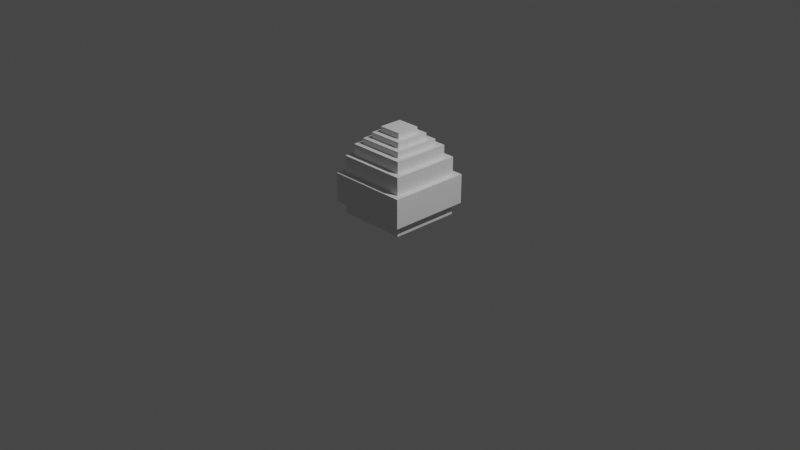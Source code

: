# Source: egg_hollow_solidtexture.blend  (saved by Blender 2.80.75; exported with 4.5.12 LTS)
import bpy
from mathutils import Matrix  # noqa: F401  (used for matrix-valued properties, if any)

bpy.ops.wm.read_factory_settings(use_empty=True)
scene = bpy.context.scene
scene.name = 'Scene'

# ---- collections
col_collection = bpy.data.collections.new('Collection'); scene.collection.children.link(col_collection)

# ---- materials (node trees are filled in below, after node groups)
mat_default_obj = bpy.data.materials.new('Default OBJ')
mat_default_obj.use_transparent_shadow = False

# ---- material node trees
mat_default_obj.use_nodes = True; mat_default_obj.node_tree.nodes.clear()
_N = mat_default_obj.node_tree.nodes; _L = mat_default_obj.node_tree.links
n0 = _N.new('ShaderNodeOutputMaterial'); n0.name = 'Material Output'; n0.location = (300, 300)
n1 = _N.new('ShaderNodeBsdfPrincipled'); n1.name = 'Principled BSDF'; n1.location = (10, 300)
n1.distribution = 'GGX'
n1.subsurface_method = 'BURLEY'
n1.inputs[3].default_value = 1.45
n1.inputs[27].default_value = (0.0, 0.0, 0.0, 1.0)
n1.inputs[28].default_value = 1.0
_L.new(n1.outputs[0], n0.inputs[0])
n0.is_active_output = True

# ---- world
world_world = bpy.data.worlds.new('World'); scene.world = world_world
world_world.use_nodes = True; world_world.node_tree.nodes.clear()
_N = world_world.node_tree.nodes; _L = world_world.node_tree.links
n0 = _N.new('ShaderNodeOutputWorld'); n0.name = 'World Output'; n0.location = (300, 300)
n1 = _N.new('ShaderNodeBackground'); n1.name = 'Background'; n1.location = (10, 300)
n1.inputs[0].default_value = (0.05088, 0.05088, 0.05088, 1.0)
_L.new(n1.outputs[0], n0.inputs[0])
n0.is_active_output = True
world_world.color = (0.05088, 0.05088, 0.05088)
world_world.use_sun_shadow = False
world_world.sun_shadow_jitter_overblur = 0.0

# ---- cameras
cam_camera = bpy.data.cameras.new('Camera')
cam_camera.clip_end = 100.0
cam_camera.ortho_scale = 7.314

# ---- lights
light_light = bpy.data.lights.new('Light', 'POINT')
light_light.transmission_factor = 0.0
light_light.energy = 1000.0
light_light.shadow_soft_size = 0.1
light_light.shadow_maximum_resolution = 0.006
light_light.use_absolute_resolution = True

# ---- meshes
me_dragon_egg = bpy.data.meshes.new('dragon_egg')
me_dragon_egg.from_pydata([(0.1875, 0.0, -0.1875), (0.1875, 0.0, 0.1875), (-0.1875, 0.0, -0.1875), (0.1875, 0.0625, -0.1875), (-0.1875, 0.0625, -0.1875), (0.1875, 0.0625, 0.1875), (-0.1875, 0.0, 0.1875), (-0.1875, 0.0625, 0.1875), (0.375, 0.0625, -0.375), (0.375, 0.0625, 0.375), (-0.375, 0.0625, -0.375), (0.375, 0.1875, -0.375), (-0.375, 0.1875, -0.375), (0.375, 0.1875, 0.375), (-0.375, 0.0625, 0.375), (-0.375, 0.1875, 0.375), (0.375, 0.6875, -0.375), (0.375, 0.5, -0.375), (-0.375, 0.6875, -0.375), (-0.375, 0.5, 0.375), (-0.375, 0.6875, 0.375), (-0.375, 0.5, -0.375), (0.375, 0.5, 0.375), (0.375, 0.6875, 0.375), (0.4375, 0.1875, -0.4375), (0.4375, 0.1875, 0.4375), (-0.4375, 0.1875, -0.4375), (0.4375, 0.5, -0.4375), (-0.4375, 0.5, -0.4375), (0.4375, 0.5, 0.4375), (-0.4375, 0.1875, 0.4375), (-0.4375, 0.5, 0.4375), (0.3125, 0.8125, -0.3125), (0.3125, 0.6875, -0.3125), (-0.3125, 0.8125, -0.3125), (-0.3125, 0.6875, 0.3125), (-0.3125, 0.8125, 0.3125), (-0.3125, 0.6875, -0.3125), (0.3125, 0.6875, 0.3125), (0.3125, 0.8125, 0.3125), (0.25, 0.875, -0.25), (0.25, 0.8125, -0.25), (-0.25, 0.875, -0.25), (-0.25, 0.8125, 0.25), (-0.25, 0.875, 0.25), (-0.25, 0.8125, -0.25), (0.25, 0.8125, 0.25), (0.25, 0.875, 0.25), (0.1875, 0.9375, -0.1875), (0.1875, 0.875, -0.1875), (-0.1875, 0.9375, -0.1875), (-0.1875, 0.875, 0.1875), (-0.1875, 0.9375, 0.1875), (-0.1875, 0.875, -0.1875), (0.1875, 0.875, 0.1875), (0.1875, 0.9375, 0.1875), (0.125, 1.0, -0.125), (0.125, 0.9375, -0.125), (-0.125, 1.0, -0.125), (-0.125, 0.9375, 0.125), (-0.125, 1.0, 0.125), (-0.125, 0.9375, -0.125), (0.125, 0.9375, 0.125), (0.125, 1.0, 0.125), (-0.1875, 0.9375, 0.1875), (0.1875, 0.9375, 0.1875), (-0.125, 0.9375, 0.125), (0.125, 0.9375, 0.125)], [], [(0, 1, 2), (0, 3, 1), (1, 5, 6), (6, 7, 2), (3, 0, 4), (8, 5, 3), (8, 11, 9), (9, 13, 14), (14, 15, 10), (11, 8, 12), (16, 17, 18), (19, 20, 21), (22, 23, 19), (17, 16, 22), (7, 9, 14), (24, 27, 25), (25, 29, 30), (30, 31, 26), (27, 24, 28), (32, 33, 34), (35, 36, 37), (38, 39, 35), (33, 32, 38), (40, 41, 42), (43, 44, 45), (46, 47, 43), (41, 40, 46), (48, 49, 50), (51, 52, 53), (54, 55, 51), (49, 48, 54), (56, 57, 58), (59, 60, 61), (62, 63, 59), (57, 56, 62), (56, 58, 63), (1, 6, 2), (3, 5, 1), (5, 7, 6), (7, 4, 2), (0, 2, 4), (24, 13, 11), (11, 13, 9), (13, 15, 14), (15, 12, 10), (8, 10, 12), (17, 21, 18), (20, 18, 21), (23, 20, 19), (16, 23, 22), (15, 25, 30), (27, 29, 25), (29, 31, 30), (31, 28, 26), (24, 26, 28), (33, 37, 34), (36, 34, 37), (39, 36, 35), (32, 39, 38), (41, 45, 42), (44, 42, 45), (47, 44, 43), (40, 47, 46), (49, 53, 50), (52, 50, 53), (55, 52, 51), (48, 55, 54), (57, 61, 58), (60, 58, 61), (63, 60, 59), (56, 63, 62), (58, 60, 63), (61, 48, 50), (57, 55, 48), (52, 65, 64), (62, 66, 67), (64, 67, 66), (50, 59, 61), (42, 51, 53), (44, 54, 51), (36, 46, 43), (20, 38, 35), (34, 43, 45), (18, 35, 37), (28, 19, 21), (31, 22, 19), (53, 40, 42), (45, 32, 34), (37, 16, 18), (27, 21, 17), (49, 47, 40), (41, 39, 32), (33, 23, 16), (29, 17, 22), (10, 3, 4), (4, 14, 10), (12, 30, 26), (26, 11, 12), (8, 9, 5), (7, 5, 9), (24, 25, 13), (15, 13, 25), (61, 57, 48), (57, 62, 55), (52, 55, 65), (62, 59, 66), (64, 65, 67), (50, 52, 59), (42, 44, 51), (44, 47, 54), (36, 39, 46), (20, 23, 38), (34, 36, 43), (18, 20, 35), (28, 31, 19), (31, 29, 22), (53, 49, 40), (45, 41, 32), (37, 33, 16), (27, 28, 21), (49, 54, 47), (41, 46, 39), (33, 38, 23), (29, 27, 17), (10, 8, 3), (4, 7, 14), (12, 15, 30), (26, 24, 11)])
_uv = me_dragon_egg.uv_layers.new(name='UVMap')
_uv.uv.foreach_set('vector', [0.0, 0.0, 1.0, 0.0, 1.0, 1.0, 0.6875, 0.0, 0.6875, 0.0625, 0.3125, 0.0, 0.0, 0.0, 1.0, 0.0, 1.0, 1.0, 0.6875, 0.0, 0.6875, 0.0625, 0.3125, 0.0, 0.6875, 0.0625, 0.6875, 0.0, 0.3125, 0.0625, 0.7538, 0.04231, 0.4463, 0.04231, 0.6513, 0.04231, 0.875, 0.0625, 0.875, 0.1875, 0.125, 0.0625, 0.0, 0.0, 1.0, 0.0, 1.0, 1.0, 0.875, 0.0625, 0.875, 0.1875, 0.125, 0.0625, 0.875, 0.1875, 0.875, 0.0625, 0.125, 0.1875, 0.875, 0.6875, 0.875, 0.5, 0.125, 0.6875, 0.875, 0.5, 0.875, 0.6875, 0.125, 0.5, 0.0, 0.0, 1.0, 0.0, 1.0, 1.0, 0.875, 0.5, 0.875, 0.6875, 0.125, 0.5, 0.0, 0.0, 1.0, 0.0, 1.0, 1.0, 0.9375, 0.1875, 0.9375, 0.5, 0.0625, 0.1875, 0.0625, 0.1875, 0.0625, 0.5, 0.9406, 0.1855, 0.9375, 0.1875, 0.9375, 0.5, 0.0625, 0.1875, 0.9375, 0.5, 0.9375, 0.1875, 0.0625, 0.5, 0.8125, 0.8125, 0.8125, 0.6875, 0.1875, 0.8125, 0.8125, 0.6875, 0.8125, 0.8125, 0.1875, 0.6875, 0.0, 0.0, 1.0, 0.0, 1.0, 1.0, 0.8125, 0.6875, 0.8125, 0.8125, 0.1875, 0.6875, 0.75, 0.875, 0.75, 0.8125, 0.25, 0.875, 0.75, 0.8125, 0.75, 0.875, 0.25, 0.8125, 0.0, 0.0, 1.0, 0.0, 1.0, 1.0, 0.75, 0.8125, 0.75, 0.875, 0.25, 0.8125, 0.6875, 0.9375, 0.6875, 0.875, 0.3125, 0.9375, 0.6875, 0.875, 0.6875, 0.9375, 0.3125, 0.875, 0.0, 0.0, 1.0, 0.0, 1.0, 1.0, 0.6875, 0.875, 0.6875, 0.9375, 0.3125, 0.875, 0.625, 1.0, 0.625, 0.9375, 0.375, 1.0, 0.625, 0.9375, 0.625, 1.0, 0.375, 0.9375, 0.0, 0.0, 1.0, 0.0, 1.0, 1.0, 0.625, 0.9375, 0.625, 1.0, 0.375, 0.9375, 0.0, 0.0, 1.0, 0.0, 1.0, 1.0, 0.0, 0.0, 1.0, 0.0, 1.0, 1.0, 0.6875, 0.0625, 0.3125, 0.0625, 0.3125, 0.0, 0.0, 0.0, 1.0, 0.0, 1.0, 1.0, 0.6875, 0.0625, 0.3125, 0.0625, 0.3125, 0.0, 0.6875, 0.0, 0.3125, 0.0, 0.3125, 0.0625, 0.788, 0.1106, 0.3439, 0.1106, 0.7538, 0.1106, 0.875, 0.1875, 0.125, 0.1875, 0.125, 0.0625, 0.0, 0.0, 1.0, 0.0, 1.0, 1.0, 0.875, 0.1875, 0.125, 0.1875, 0.125, 0.0625, 0.875, 0.0625, 0.125, 0.0625, 0.125, 0.1875, 0.875, 0.5, 0.125, 0.5, 0.125, 0.6875, 0.875, 0.6875, 0.125, 0.6875, 0.125, 0.5, 0.0, 0.0, 1.0, 0.0, 1.0, 1.0, 0.875, 0.6875, 0.125, 0.6875, 0.125, 0.5, 0.0, 0.0, 1.0, 0.0, 1.0, 1.0, 0.9375, 0.5, 0.0625, 0.5, 0.0625, 0.1875, 0.06405, 0.4975, 0.9375, 0.1875, 0.9375, 0.5, 0.9375, 0.5, 0.0625, 0.5, 0.0625, 0.1875, 0.9375, 0.1875, 0.0625, 0.1875, 0.0625, 0.5, 0.8125, 0.6875, 0.1875, 0.6875, 0.1875, 0.8125, 0.8125, 0.8125, 0.1875, 0.8125, 0.1875, 0.6875, 0.0, 0.0, 1.0, 0.0, 1.0, 1.0, 0.8125, 0.8125, 0.1875, 0.8125, 0.1875, 0.6875, 0.75, 0.8125, 0.25, 0.8125, 0.25, 0.875, 0.75, 0.875, 0.25, 0.875, 0.25, 0.8125, 0.0, 0.0, 1.0, 0.0, 1.0, 1.0, 0.75, 0.875, 0.25, 0.875, 0.25, 0.8125, 0.6875, 0.875, 0.3125, 0.875, 0.3125, 0.9375, 0.6875, 0.9375, 0.3125, 0.9375, 0.3125, 0.875, 0.0, 0.0, 1.0, 0.0, 1.0, 1.0, 0.6875, 0.9375, 0.3125, 0.9375, 0.3125, 0.875, 0.625, 0.9375, 0.375, 0.9375, 0.375, 1.0, 0.625, 1.0, 0.375, 1.0, 0.375, 0.9375, 0.0, 0.0, 1.0, 0.0, 1.0, 1.0, 0.625, 1.0, 0.375, 1.0, 0.375, 0.9375, 0.0, 0.0, 1.0, 0.0, 1.0, 1.0, 0.0, 0.0, 1.0, 0.0, 1.0, 1.0, 0.6172, 0.5206, 0.4463, 0.5206, 0.6513, 0.5206, 0.0, 0.0, 1.0, 0.0, 1.0, 1.0, 0.0, 0.0, 1.0, 0.0, 1.0, 1.0, 0.0, 0.0, 1.0, 0.0, 1.0, 1.0, 0.0, 0.0, 1.0, 0.0, 1.0, 1.0, 0.0, 0.0, 1.0, 0.0, 1.0, 1.0, 0.0, 0.0, 1.0, 0.0, 1.0, 1.0, 0.0, 0.0, 1.0, 0.0, 1.0, 1.0, 0.0, 0.0, 1.0, 0.0, 1.0, 1.0, 0.0, 0.0, 1.0, 0.0, 1.0, 1.0, 0.0, 0.0, 1.0, 0.0, 1.0, 1.0, 0.0, 0.0, 1.0, 0.0, 1.0, 1.0, 0.0, 0.0, 1.0, 0.0, 1.0, 1.0, 0.0, 0.0, 1.0, 0.0, 1.0, 1.0, 0.0, 0.0, 1.0, 0.0, 1.0, 1.0, 0.0, 0.0, 1.0, 0.0, 1.0, 1.0, 0.0, 0.0, 1.0, 0.0, 1.0, 1.0, 0.6513, 0.4864, 0.4122, 0.4864, 0.6855, 0.4864, 0.6855, 0.4523, 0.378, 0.4523, 0.7196, 0.4523, 0.7196, 0.3839, 0.3439, 0.3839, 0.7538, 0.3839, 0.3097, 0.2814, 0.7538, 0.2814, 0.3439, 0.2814, 0.0, 0.0, 1.0, 0.0, 1.0, 1.0, 0.0, 0.0, 1.0, 0.0, 1.0, 1.0, 0.0, 0.0, 1.0, 0.0, 1.0, 1.0, 0.0, 0.0, 1.0, 0.0, 1.0, 1.0, 0.7538, 0.04231, 0.3439, 0.04231, 0.4463, 0.04231, 0.0, 0.0, 1.0, 0.0, 1.0, 1.0, 0.788, 0.1106, 0.3097, 0.1106, 0.3439, 0.1106, 0.0, 0.0, 1.0, 0.0, 1.0, 1.0, 0.0, 0.0, 1.0, 0.0, 1.0, 1.0, 0.6172, 0.5206, 0.4805, 0.5206, 0.4463, 0.5206, 0.0, 0.0, 1.0, 0.0, 1.0, 1.0, 0.0, 0.0, 1.0, 0.0, 1.0, 1.0, 0.0, 0.0, 1.0, 0.0, 1.0, 1.0, 0.0, 0.0, 1.0, 0.0, 1.0, 1.0, 0.0, 0.0, 1.0, 0.0, 1.0, 1.0, 0.0, 0.0, 1.0, 0.0, 1.0, 1.0, 0.0, 0.0, 1.0, 0.0, 1.0, 1.0, 0.0, 0.0, 1.0, 0.0, 1.0, 1.0, 0.0, 0.0, 1.0, 0.0, 1.0, 1.0, 0.0, 0.0, 1.0, 0.0, 1.0, 1.0, 0.0, 0.0, 1.0, 0.0, 1.0, 1.0, 0.0, 0.0, 1.0, 0.0, 1.0, 1.0, 0.0, 0.0, 1.0, 0.0, 1.0, 1.0, 0.0, 0.0, 1.0, 0.0, 1.0, 1.0, 0.0, 0.0, 1.0, 0.0, 1.0, 1.0, 0.0, 0.0, 1.0, 0.0, 1.0, 1.0, 0.6513, 0.4864, 0.4463, 0.4864, 0.4122, 0.4864, 0.6855, 0.4523, 0.4122, 0.4523, 0.378, 0.4523, 0.7196, 0.3839, 0.378, 0.3839, 0.3439, 0.3839, 0.3097, 0.2814, 0.788, 0.2814, 0.7538, 0.2814, 0.0, 0.0, 1.0, 0.0, 1.0, 1.0, 0.0, 0.0, 1.0, 0.0, 1.0, 1.0, 0.0, 0.0, 1.0, 0.0, 1.0, 1.0, 0.0, 0.0, 1.0, 0.0, 0.9395, 0.1846])
me_dragon_egg.materials.append(mat_default_obj)
me_dragon_egg.use_remesh_preserve_volume = False
me_dragon_egg.use_remesh_preserve_attributes = False
me_dragon_egg.use_mirror_vertex_groups = False
me_dragon_egg.update()

# ---- objects
ob_light = bpy.data.objects.new('Light', light_light)
ob_camera = bpy.data.objects.new('Camera', cam_camera)
ob_dragon_egg = bpy.data.objects.new('dragon_egg', me_dragon_egg)

# ---- transforms, parenting, visibility, modifiers, constraints
ob_light.location = (4.076, 1.005, 5.904)
ob_light.rotation_euler = (0.6503, 0.05522, 1.866)
ob_light.lock_rotations_4d = False
ob_light.empty_display_type = 'ARROWS'
ob_light.color = (0.0, 0.0, 0.0, 0.0)
ob_light.lineart.crease_threshold = 0.0
ob_camera.location = (7.359, -6.926, 4.958)
ob_camera.rotation_euler = (1.109, 0.0, 0.8149)
ob_camera.lock_rotations_4d = False
ob_camera.empty_display_type = 'ARROWS'
ob_camera.color = (0.0, 0.0, 0.0, 0.0)
ob_camera.display_type = 'WIRE'
ob_camera.lineart.crease_threshold = 0.0
ob_dragon_egg.location = (0.0, 0.0, 0.0)
ob_dragon_egg.rotation_euler = (1.571, -0.0, 0.0)
ob_dragon_egg.lineart.crease_threshold = 0.0

# ---- collection membership
col_collection.objects.link(ob_light)
col_collection.objects.link(ob_camera)
col_collection.objects.link(ob_dragon_egg)

# ---- scene / render settings (as saved in the file)
scene.camera = ob_camera
scene.frame_start = 1; scene.frame_end = 250; scene.frame_set(1)
scene.render.engine = 'BLENDER_EEVEE_NEXT'
scene.cycles.use_denoising = False
scene.cycles.samples = 128
scene.cycles.sampling_pattern = 'TABULATED_SOBOL'
scene.cycles.use_adaptive_sampling = False
scene.cycles.use_light_tree = False
scene.view_settings.view_transform = 'Filmic'
bpy.context.view_layer.update()
